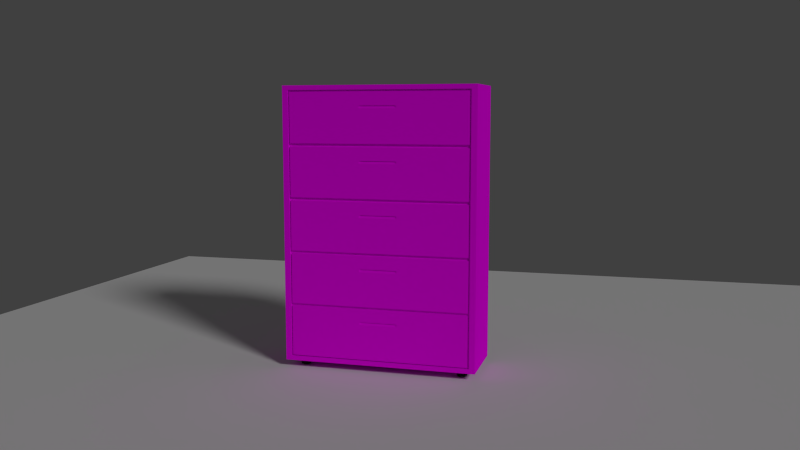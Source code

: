 # Source: cabinet.blend  (saved by Blender 2.75.0; exported with 4.5.12 LTS)
import bpy
from mathutils import Matrix  # noqa: F401  (used for matrix-valued properties, if any)

bpy.ops.wm.read_factory_settings(use_empty=True)
scene = bpy.context.scene
scene.name = 'Scene'

# ---- collections
col_collection_1 = bpy.data.collections.new('Collection 1'); scene.collection.children.link(col_collection_1)

# ---- images (referenced by path relative to the original .blend; pixels are not part of the script)
import os
ASSET_DIR = os.environ.get("B2B_ASSET_DIR", "")  # directory of the original .blend (textures are referenced by path, not embedded)
HERE = os.path.dirname(os.path.abspath(__file__))  # packed textures are extracted next to this script under _unpacked/

def load_image(name, relpath, width, height, colorspace="sRGB"):
    """Load a texture the original file referenced (path relative to the .blend, or extracted next to this script)."""
    p = next((c for c in (os.path.join(HERE, relpath), os.path.join(ASSET_DIR, relpath)) if relpath and os.path.exists(c)), "")
    if p:
        img = bpy.data.images.load(p, check_existing=True)
        img.name = name
    else:  # same state as the original file: an image datablock whose file is absent (Cycles renders it pink)
        img = bpy.data.images.new(name, width, height)
        img.source = "FILE"
        img.filepath = "//" + (relpath or name)
    img.colorspace_settings.name = colorspace
    return img
img_woodfine23_col_1k_jpg = load_image('WoodFine23_COL_1K.jpg', 'WoodFine23_COL_1K.jpg', 1024, 1024, 'sRGB')

# ---- materials (node trees are filled in below, after node groups)
mat_wood = bpy.data.materials.new('wood')
mat_wood.alpha_threshold = 0.0
mat_wood.roughness = 0.5
mat_black = bpy.data.materials.new('black')
mat_black.alpha_threshold = 0.0
mat_black.roughness = 0.5

# ---- material node trees
mat_wood.use_nodes = True; mat_wood.node_tree.nodes.clear()
_N = mat_wood.node_tree.nodes; _L = mat_wood.node_tree.links
n0 = _N.new('ShaderNodeOutputMaterial'); n0.name = 'Material Output'; n0.location = (300, 300)
n1 = _N.new('ShaderNodeBsdfDiffuse'); n1.name = 'Diffuse BSDF'; n1.location = (10, 300)
n2 = _N.new('ShaderNodeTexImage'); n2.name = 'Image Texture'; n2.location = (-180, 300)
n2.width = 140
n2.image = img_woodfine23_col_1k_jpg
_L.new(n1.outputs[0], n0.inputs[0])
_L.new(n2.outputs[0], n1.inputs[0])
n0.is_active_output = True
mat_black.use_nodes = True; mat_black.node_tree.nodes.clear()
_N = mat_black.node_tree.nodes; _L = mat_black.node_tree.links
n0 = _N.new('ShaderNodeOutputMaterial'); n0.name = 'Material Output'; n0.location = (300, 300)
n1 = _N.new('ShaderNodeBsdfDiffuse'); n1.name = 'Diffuse BSDF'; n1.location = (10, 300)
n1.inputs[0].default_value = (0.01341, 0.01341, 0.01341, 1.0)
_L.new(n1.outputs[0], n0.inputs[0])
n0.is_active_output = True

# ---- world
world_world = bpy.data.worlds.new('World'); scene.world = world_world
world_world.color = (0.05088, 0.05088, 0.05088)
world_world.use_sun_shadow = False
world_world.sun_shadow_jitter_overblur = 0.0
world_world.cycles.sampling_method = 'NONE'
world_world.cycles.sample_map_resolution = 256

# ---- cameras
cam_camera_001 = bpy.data.cameras.new('Camera.001')
cam_camera_001.clip_end = 100.0
cam_camera_001.lens = 35.0
cam_camera_001.sensor_width = 32.0
cam_camera_001.sensor_height = 18.0
cam_camera_001.display_size = 2.0
cam_camera_001.dof.focus_distance = 0.0

# ---- lights
light_sun = bpy.data.lights.new('Sun', 'SUN')
light_sun.transmission_factor = 0.0
light_sun.angle = 0.1993
light_sun.energy = 1.0
light_sun.shadow_buffer_clip_start = 0.5
light_sun.shadow_soft_size = 0.1
light_sun.shadow_cascade_max_distance = 1000.0
light_sun.cycles.use_multiple_importance_sampling = False

# ---- meshes
me_plane_001 = bpy.data.meshes.new('Plane.001')
me_plane_001.from_pydata([(-1.0, -1.0, 0.0), (1.0, -1.0, 0.0), (-1.0, 1.0, 0.0), (1.0, 1.0, 0.0)], [], [(0, 1, 3, 2)])
me_plane_001.use_remesh_preserve_volume = False
me_plane_001.use_remesh_preserve_attributes = False
me_plane_001.use_mirror_vertex_groups = False
me_plane_001.update()
me_cube_004 = bpy.data.meshes.new('Cube.004')
me_cube_004.from_pydata([(-1.0, -0.8869, -1.01), (-1.0, -0.8869, 0.7018), (-1.0, 0.8869, -1.01), (-1.0, 0.8869, 0.7018), (0.5407, -0.8869, -1.01), (0.5407, -0.8869, 0.7018), (0.5407, 0.8869, -1.01), (0.5407, 0.8869, 0.7018), (-0.9537, -0.8869, -0.9813), (-0.9537, -0.8869, 0.6735), (0.4944, -0.8869, 0.6735), (0.4944, -0.8869, -0.9813), (-0.9537, -0.8175, -0.9813), (-0.9537, -0.8175, 0.6735), (0.4944, -0.8175, 0.6735), (0.4944, -0.8175, -0.9813), (-1.0, -0.8869, -0.6673), (-1.0, -0.8869, -0.3251), (-1.0, -0.8869, 0.01723), (-1.0, -0.8869, 0.3595), (-1.0, 0.8869, 0.3595), (-1.0, 0.8869, 0.01723), (-1.0, 0.8869, -0.3251), (-1.0, 0.8869, -0.6673), (0.5407, 0.8869, 0.3595), (0.5407, 0.8869, 0.01723), (0.5407, 0.8869, -0.3251), (0.5407, 0.8869, -0.6673), (0.5407, -0.8869, 0.3595), (0.5407, -0.8869, 0.01723), (0.5407, -0.8869, -0.3251), (0.5407, -0.8869, -0.6673), (-0.9537, -0.8869, -0.6504), (-0.9537, -0.8869, -0.3194), (-0.9537, -0.8869, 0.01157), (-0.9537, -0.8869, 0.3425), (0.4944, -0.8869, 0.3425), (0.4944, -0.8869, 0.01157), (0.4944, -0.8869, -0.3194), (0.4944, -0.8869, -0.6504), (-0.9537, -0.8175, -0.6504), (-0.9537, -0.8175, -0.3194), (-0.9537, -0.8175, 0.01157), (-0.9537, -0.8175, 0.3425), (0.4944, -0.8175, 0.3425), (0.4944, -0.8175, 0.01157), (0.4944, -0.8175, -0.3194), (0.4944, -0.8175, -0.6504), (-0.9423, -0.8175, 0.3522), (-0.9423, -0.8175, 0.6638), (0.4831, -0.8175, 0.6638), (0.4831, -0.8175, 0.3522), (-0.9426, -0.8175, 0.02117), (-0.9426, -0.8175, 0.3329), (0.4824, -0.8175, 0.3329), (0.4824, -0.8175, 0.02117), (-0.9418, -0.8175, -0.3102), (-0.9418, -0.8175, 0.002347), (0.4825, -0.8175, 0.002347), (0.4825, -0.8175, -0.3102), (-0.9409, -0.8175, -0.6435), (-0.9409, -0.8175, -0.3273), (0.4833, -0.8175, -0.3273), (0.4833, -0.8175, -0.6435), (0.4809, -0.8175, -0.6573), (0.4809, -0.8175, -0.9751), (-0.9401, -0.8175, -0.9751), (-0.9401, -0.8175, -0.6573), (-0.9423, -0.8773, 0.3522), (-0.9423, -0.8773, 0.6638), (0.4831, -0.8773, 0.6638), (0.4831, -0.8773, 0.3522), (-0.9426, -0.8773, 0.02117), (-0.9426, -0.8773, 0.3329), (0.4824, -0.8773, 0.3329), (0.4824, -0.8773, 0.02117), (-0.9418, -0.8773, -0.3102), (-0.9418, -0.8773, 0.002347), (0.4825, -0.8773, 0.002347), (0.4825, -0.8773, -0.3102), (-0.9409, -0.8773, -0.6435), (-0.9409, -0.8773, -0.3273), (0.4833, -0.8773, -0.3273), (0.4833, -0.8773, -0.6435), (0.4809, -0.8773, -0.6573), (0.4809, -0.8773, -0.9751), (-0.9401, -0.8773, -0.9751), (-0.9401, -0.8773, -0.6573), (-0.3739, -0.8773, 0.5631), (-0.3739, -0.8773, 0.5949), (-0.08531, -0.8773, 0.5949), (-0.08531, -0.8773, 0.5631), (-0.3759, -0.8773, 0.2335), (-0.3759, -0.8773, 0.2655), (-0.08421, -0.8773, 0.2655), (-0.08421, -0.8773, 0.2335), (-0.3764, -0.8773, -0.09516), (-0.3764, -0.8773, -0.06096), (-0.08297, -0.8773, -0.06096), (-0.08297, -0.8773, -0.09516), (-0.3767, -0.8773, -0.4272), (-0.3767, -0.8773, -0.3925), (-0.08099, -0.8773, -0.3925), (-0.08099, -0.8773, -0.4272), (-0.08068, -0.8773, -0.7217), (-0.08068, -0.8773, -0.756), (-0.3786, -0.8773, -0.756), (-0.3786, -0.8773, -0.7217), (-1.0, -0.8869, 0.5307), (-0.9537, -0.8869, 0.508), (-0.9537, -0.8175, 0.508), (-1.0, 0.8869, 0.5307), (0.5407, 0.8869, 0.5307), (0.5407, -0.8869, 0.5307), (0.4944, -0.8869, 0.508), (0.4944, -0.8175, 0.508), (-0.9423, -0.8175, 0.508), (0.4831, -0.8175, 0.508), (-0.9423, -0.8773, 0.508), (0.4831, -0.8773, 0.508), (-0.3739, -0.8773, 0.579), (-0.08531, -0.8773, 0.579), (-1.0, -0.8869, 0.1884), (-1.0, 0.8869, 0.1884), (0.5407, 0.8869, 0.1884), (0.5407, -0.8869, 0.1884), (-0.9537, -0.8869, 0.1771), (0.4944, -0.8869, 0.1771), (-0.9537, -0.8175, 0.1771), (0.4944, -0.8175, 0.1771), (-0.9426, -0.8175, 0.1771), (0.4824, -0.8175, 0.1771), (-0.9426, -0.8773, 0.1771), (0.4824, -0.8773, 0.1771), (-0.3759, -0.8773, 0.2495), (-0.08421, -0.8773, 0.2495), (-1.0, -0.8869, -0.1539), (-1.0, 0.8869, -0.1539), (0.5407, 0.8869, -0.1539), (0.5407, -0.8869, -0.1539), (-0.9537, -0.8869, -0.1539), (0.4944, -0.8869, -0.1539), (-0.9537, -0.8175, -0.1539), (0.4944, -0.8175, -0.1539), (-0.9418, -0.8175, -0.1539), (0.4825, -0.8175, -0.1539), (-0.9418, -0.8773, -0.1539), (0.4825, -0.8773, -0.1539), (-0.3764, -0.8773, -0.07806), (-0.08297, -0.8773, -0.07806), (-1.0, -0.8869, -0.4962), (-1.0, 0.8869, -0.4962), (0.5407, 0.8869, -0.4962), (0.5407, -0.8869, -0.4962), (-0.9537, -0.8869, -0.4849), (0.4944, -0.8869, -0.4849), (-0.9537, -0.8175, -0.4849), (0.4944, -0.8175, -0.4849), (-0.9409, -0.8175, -0.4854), (0.4833, -0.8175, -0.4854), (-0.9409, -0.8773, -0.4854), (0.4833, -0.8773, -0.4854), (-0.3767, -0.8773, -0.4098), (-0.08099, -0.8773, -0.4098), (-1.0, 0.8869, -0.8385), (0.5407, 0.8869, -0.8385), (0.5407, -0.8869, -0.8385), (0.4944, -0.8869, -0.8159), (0.4944, -0.8175, -0.8159), (-1.0, -0.8869, -0.8385), (-0.9537, -0.8869, -0.8159), (-0.9537, -0.8175, -0.8159), (0.4809, -0.8175, -0.8162), (-0.9401, -0.8175, -0.8162), (0.4809, -0.8773, -0.8162), (-0.9401, -0.8773, -0.8162), (-0.08068, -0.8773, -0.7389), (-0.3786, -0.8773, -0.7389), (-0.08531, -0.8607, 0.5883), (-0.08531, -0.8607, 0.5724), (-0.3739, -0.8607, 0.5724), (-0.08421, -0.8607, 0.2589), (-0.08421, -0.8607, 0.2428), (-0.3759, -0.8607, 0.2428), (-0.08297, -0.8607, -0.06873), (-0.08297, -0.8607, -0.08583), (-0.3764, -0.8607, -0.08583), (-0.08099, -0.8607, -0.4005), (-0.08099, -0.8607, -0.4179), (-0.3767, -0.8607, -0.4179), (-0.08068, -0.8607, -0.7295), (-0.08068, -0.8607, -0.7467), (-0.3786, -0.8607, -0.7467), (-0.3739, -0.8607, 0.5883), (-0.3759, -0.8607, 0.2589), (-0.3764, -0.8607, -0.06873), (-0.3767, -0.8607, -0.4005), (-0.3786, -0.8607, -0.7295)], [], [(169, 164, 2, 0), (164, 165, 6, 2), (165, 166, 4, 6), (169, 0, 8, 170), (0, 2, 6, 4), (5, 7, 3, 1), (170, 8, 12, 171), (113, 5, 10, 114), (5, 1, 9, 10), (0, 4, 11, 8), (171, 12, 66, 173), (114, 10, 14, 115), (10, 9, 13, 14), (8, 11, 15, 12), (167, 39, 47, 168), (155, 38, 46, 157), (141, 37, 45, 143), (127, 36, 44, 129), (43, 44, 51, 48), (44, 43, 53, 54), (45, 42, 57, 58), (156, 40, 60, 158), (166, 31, 39, 167), (153, 30, 38, 155), (139, 29, 37, 141), (125, 28, 36, 127), (109, 35, 43, 110), (126, 34, 42, 128), (140, 33, 41, 142), (154, 32, 40, 156), (108, 19, 35, 109), (122, 18, 34, 126), (136, 17, 33, 140), (150, 16, 32, 154), (112, 113, 28, 24), (124, 125, 29, 25), (138, 139, 30, 26), (152, 153, 31, 27), (111, 112, 24, 20), (123, 124, 25, 21), (137, 138, 26, 22), (151, 152, 27, 23), (108, 111, 20, 19), (122, 123, 21, 18), (136, 137, 22, 17), (150, 151, 23, 16), (144, 56, 76, 146), (110, 43, 48, 116), (115, 14, 50, 117), (14, 13, 49, 50), (54, 53, 73, 74), (42, 45, 55, 52), (129, 44, 54, 131), (128, 42, 52, 130), (66, 65, 85, 86), (142, 41, 56, 144), (41, 46, 59, 56), (143, 45, 58, 145), (52, 55, 75, 72), (46, 41, 61, 62), (157, 46, 62, 159), (40, 47, 63, 60), (116, 48, 68, 118), (168, 47, 64, 172), (47, 40, 67, 64), (12, 15, 65, 66), (118, 68, 88, 120), (132, 72, 92, 134), (146, 76, 96, 148), (160, 80, 100, 162), (174, 84, 104, 176), (60, 63, 83, 80), (62, 61, 81, 82), (172, 64, 84, 174), (131, 54, 74, 133), (48, 51, 71, 68), (159, 62, 82, 161), (117, 50, 70, 119), (130, 52, 72, 132), (56, 59, 79, 76), (58, 57, 77, 78), (158, 60, 80, 160), (50, 49, 69, 70), (64, 67, 87, 84), (173, 66, 86, 175), (145, 58, 78, 147), (95, 135, 181, 182), (70, 69, 89, 90), (119, 70, 90, 121), (68, 71, 91, 88), (100, 103, 188, 189), (133, 74, 94, 135), (74, 73, 93, 94), (72, 75, 95, 92), (106, 105, 191, 192), (147, 78, 98, 149), (78, 77, 97, 98), (76, 79, 99, 96), (92, 95, 182, 183), (161, 82, 102, 163), (82, 81, 101, 102), (80, 83, 103, 100), (162, 100, 189, 196), (86, 85, 105, 106), (175, 86, 106, 177), (84, 87, 107, 104), (71, 119, 121, 91), (90, 89, 120, 121), (51, 117, 119, 71), (69, 118, 120, 89), (49, 116, 118, 69), (44, 115, 117, 51), (13, 110, 116, 49), (1, 3, 111, 108), (3, 7, 112, 111), (7, 5, 113, 112), (1, 108, 109, 9), (9, 109, 110, 13), (36, 114, 115, 44), (28, 113, 114, 36), (75, 133, 135, 95), (94, 93, 134, 135), (53, 130, 132, 73), (55, 131, 133, 75), (73, 132, 134, 93), (43, 128, 130, 53), (45, 129, 131, 55), (19, 20, 123, 122), (20, 24, 124, 123), (24, 28, 125, 124), (19, 122, 126, 35), (35, 126, 128, 43), (29, 125, 127, 37), (37, 127, 129, 45), (79, 147, 149, 99), (98, 97, 148, 149), (59, 145, 147, 79), (77, 146, 148, 97), (46, 143, 145, 59), (42, 142, 144, 57), (57, 144, 146, 77), (18, 21, 137, 136), (21, 25, 138, 137), (25, 29, 139, 138), (18, 136, 140, 34), (34, 140, 142, 42), (30, 139, 141, 38), (38, 141, 143, 46), (83, 161, 163, 103), (102, 101, 162, 163), (61, 158, 160, 81), (63, 159, 161, 83), (81, 160, 162, 101), (47, 157, 159, 63), (17, 22, 151, 150), (22, 26, 152, 151), (26, 30, 153, 152), (17, 150, 154, 33), (33, 154, 156, 41), (31, 153, 155, 39), (41, 156, 158, 61), (39, 155, 157, 47), (87, 175, 177, 107), (104, 107, 177, 176), (67, 173, 175, 87), (65, 172, 174, 85), (85, 174, 176, 105), (15, 168, 172, 65), (4, 166, 167, 11), (11, 167, 168, 15), (40, 171, 173, 67), (32, 170, 171, 40), (16, 169, 170, 32), (27, 31, 166, 165), (23, 27, 165, 164), (16, 23, 164, 169), (178, 193, 180, 179), (181, 194, 183, 182), (184, 195, 186, 185), (187, 196, 189, 188), (190, 197, 192, 191), (121, 120, 193, 178), (105, 176, 190, 191), (135, 134, 194, 181), (88, 91, 179, 180), (149, 148, 195, 184), (91, 121, 178, 179), (103, 163, 187, 188), (163, 162, 196, 187), (176, 177, 197, 190), (96, 99, 185, 186), (120, 88, 180, 193), (134, 92, 183, 194), (177, 106, 192, 197), (99, 149, 184, 185), (148, 96, 186, 195)])
me_cube_004.materials.append(mat_wood)
me_cube_004.use_remesh_preserve_volume = False
me_cube_004.use_remesh_preserve_attributes = False
me_cube_004.use_mirror_vertex_groups = False
me_cube_004.update()
me_cylinder_005 = bpy.data.meshes.new('Cylinder.005')
me_cylinder_005.from_pydata([(0.0, 1.0, -1.0), (0.0, 1.197, 1.0), (0.7071, 0.7071, -1.0), (0.8462, 0.8462, 1.0), (1.0, -4.371e-08, -1.0), (1.197, -5.231e-08, 1.0), (0.7071, -0.7071, -1.0), (0.8462, -0.8462, 1.0), (-8.742e-08, -1.0, -1.0), (-1.046e-07, -1.197, 1.0), (-0.7071, -0.7071, -1.0), (-0.8462, -0.8462, 1.0), (-1.0, 1.192e-08, -1.0), (-1.197, 1.427e-08, 1.0), (-0.7071, 0.7071, -1.0), (-0.8462, 0.8462, 1.0), (0.0, 1.197, 2.113), (0.8462, 0.8462, 2.113), (1.197, -5.231e-08, 2.113), (0.8462, -0.8462, 2.113), (-1.046e-07, -1.197, 2.113), (-0.8462, -0.8462, 2.113), (-1.197, 1.427e-08, 2.113), (-0.8462, 0.8462, 2.113)], [], [(0, 1, 3, 2), (2, 3, 5, 4), (4, 5, 7, 6), (6, 7, 9, 8), (8, 9, 11, 10), (10, 11, 13, 12), (1, 15, 23, 16), (14, 15, 1, 0), (12, 13, 15, 14), (0, 2, 4, 6, 8, 10, 12, 14), (17, 16, 23, 22, 21, 20, 19, 18), (9, 7, 19, 20), (15, 13, 22, 23), (7, 5, 18, 19), (13, 11, 21, 22), (5, 3, 17, 18), (3, 1, 16, 17), (11, 9, 20, 21)])
me_cylinder_005.materials.append(mat_black)
me_cylinder_005.use_remesh_preserve_volume = False
me_cylinder_005.use_remesh_preserve_attributes = False
me_cylinder_005.use_mirror_vertex_groups = False
me_cylinder_005.update()
me_cylinder_004 = bpy.data.meshes.new('Cylinder.004')
me_cylinder_004.from_pydata([(0.0, 1.0, -1.0), (0.0, 1.197, 1.0), (0.7071, 0.7071, -1.0), (0.8462, 0.8462, 1.0), (1.0, -4.371e-08, -1.0), (1.197, -5.231e-08, 1.0), (0.7071, -0.7071, -1.0), (0.8462, -0.8462, 1.0), (-8.742e-08, -1.0, -1.0), (-1.046e-07, -1.197, 1.0), (-0.7071, -0.7071, -1.0), (-0.8462, -0.8462, 1.0), (-1.0, 1.192e-08, -1.0), (-1.197, 1.427e-08, 1.0), (-0.7071, 0.7071, -1.0), (-0.8462, 0.8462, 1.0), (0.0, 1.197, 2.113), (0.8462, 0.8462, 2.113), (1.197, -5.231e-08, 2.113), (0.8462, -0.8462, 2.113), (-1.046e-07, -1.197, 2.113), (-0.8462, -0.8462, 2.113), (-1.197, 1.427e-08, 2.113), (-0.8462, 0.8462, 2.113)], [], [(0, 1, 3, 2), (2, 3, 5, 4), (4, 5, 7, 6), (6, 7, 9, 8), (8, 9, 11, 10), (10, 11, 13, 12), (1, 15, 23, 16), (14, 15, 1, 0), (12, 13, 15, 14), (0, 2, 4, 6, 8, 10, 12, 14), (17, 16, 23, 22, 21, 20, 19, 18), (9, 7, 19, 20), (15, 13, 22, 23), (7, 5, 18, 19), (13, 11, 21, 22), (5, 3, 17, 18), (3, 1, 16, 17), (11, 9, 20, 21)])
me_cylinder_004.materials.append(mat_black)
me_cylinder_004.use_remesh_preserve_volume = False
me_cylinder_004.use_remesh_preserve_attributes = False
me_cylinder_004.use_mirror_vertex_groups = False
me_cylinder_004.update()
me_cylinder_003 = bpy.data.meshes.new('Cylinder.003')
me_cylinder_003.from_pydata([(0.0, 1.0, -1.0), (0.0, 1.197, 1.0), (0.7071, 0.7071, -1.0), (0.8462, 0.8462, 1.0), (1.0, -4.371e-08, -1.0), (1.197, -5.231e-08, 1.0), (0.7071, -0.7071, -1.0), (0.8462, -0.8462, 1.0), (-8.742e-08, -1.0, -1.0), (-1.046e-07, -1.197, 1.0), (-0.7071, -0.7071, -1.0), (-0.8462, -0.8462, 1.0), (-1.0, 1.192e-08, -1.0), (-1.197, 1.427e-08, 1.0), (-0.7071, 0.7071, -1.0), (-0.8462, 0.8462, 1.0), (0.0, 1.197, 2.113), (0.8462, 0.8462, 2.113), (1.197, -5.231e-08, 2.113), (0.8462, -0.8462, 2.113), (-1.046e-07, -1.197, 2.113), (-0.8462, -0.8462, 2.113), (-1.197, 1.427e-08, 2.113), (-0.8462, 0.8462, 2.113)], [], [(0, 1, 3, 2), (2, 3, 5, 4), (4, 5, 7, 6), (6, 7, 9, 8), (8, 9, 11, 10), (10, 11, 13, 12), (1, 15, 23, 16), (14, 15, 1, 0), (12, 13, 15, 14), (0, 2, 4, 6, 8, 10, 12, 14), (17, 16, 23, 22, 21, 20, 19, 18), (9, 7, 19, 20), (15, 13, 22, 23), (7, 5, 18, 19), (13, 11, 21, 22), (5, 3, 17, 18), (3, 1, 16, 17), (11, 9, 20, 21)])
me_cylinder_003.materials.append(mat_black)
me_cylinder_003.use_remesh_preserve_volume = False
me_cylinder_003.use_remesh_preserve_attributes = False
me_cylinder_003.use_mirror_vertex_groups = False
me_cylinder_003.update()
me_cylinder_002 = bpy.data.meshes.new('Cylinder.002')
me_cylinder_002.from_pydata([(0.0, 1.0, -1.0), (0.0, 1.197, 1.0), (0.7071, 0.7071, -1.0), (0.8462, 0.8462, 1.0), (1.0, -4.371e-08, -1.0), (1.197, -5.231e-08, 1.0), (0.7071, -0.7071, -1.0), (0.8462, -0.8462, 1.0), (-8.742e-08, -1.0, -1.0), (-1.046e-07, -1.197, 1.0), (-0.7071, -0.7071, -1.0), (-0.8462, -0.8462, 1.0), (-1.0, 1.192e-08, -1.0), (-1.197, 1.427e-08, 1.0), (-0.7071, 0.7071, -1.0), (-0.8462, 0.8462, 1.0), (0.0, 1.197, 2.113), (0.8462, 0.8462, 2.113), (1.197, -5.231e-08, 2.113), (0.8462, -0.8462, 2.113), (-1.046e-07, -1.197, 2.113), (-0.8462, -0.8462, 2.113), (-1.197, 1.427e-08, 2.113), (-0.8462, 0.8462, 2.113)], [], [(0, 1, 3, 2), (2, 3, 5, 4), (4, 5, 7, 6), (6, 7, 9, 8), (8, 9, 11, 10), (10, 11, 13, 12), (1, 15, 23, 16), (14, 15, 1, 0), (12, 13, 15, 14), (0, 2, 4, 6, 8, 10, 12, 14), (17, 16, 23, 22, 21, 20, 19, 18), (9, 7, 19, 20), (15, 13, 22, 23), (7, 5, 18, 19), (13, 11, 21, 22), (5, 3, 17, 18), (3, 1, 16, 17), (11, 9, 20, 21)])
me_cylinder_002.materials.append(mat_black)
me_cylinder_002.use_remesh_preserve_volume = False
me_cylinder_002.use_remesh_preserve_attributes = False
me_cylinder_002.use_mirror_vertex_groups = False
me_cylinder_002.update()

# ---- objects
ob_plane = bpy.data.objects.new('Plane', me_plane_001)
ob_camera = bpy.data.objects.new('Camera', cam_camera_001)
ob_sun = bpy.data.objects.new('Sun', light_sun)
ob_cabinet = bpy.data.objects.new('cabinet', me_cube_004)
ob_support_003 = bpy.data.objects.new('support.003', me_cylinder_005)
ob_support_002 = bpy.data.objects.new('support.002', me_cylinder_004)
ob_support_001 = bpy.data.objects.new('support.001', me_cylinder_003)
ob_support = bpy.data.objects.new('support', me_cylinder_002)

# ---- transforms, parenting, visibility, modifiers, constraints
ob_plane.location = (0.0, 0.0, -0.01663)
ob_plane.scale = (3.843, 3.843, 3.843)
ob_plane.lineart.crease_threshold = 0.0
ob_camera.location = (1.788, -6.162, 1.799)
ob_camera.rotation_euler = (1.445, -6.701e-07, 0.273)
ob_camera.lineart.crease_threshold = 0.0
ob_sun.location = (5.252, -3.235, 3.488)
ob_sun.rotation_euler = (5.261, -0.1496, 3.975)
ob_sun.lineart.crease_threshold = 0.0
ob_cabinet.location = (0.2309, -0.1952, 1.195)
ob_cabinet.rotation_euler = (0.0, -0.0, 6.283)
ob_cabinet.scale = (0.8982, 0.2809, 1.146)
ob_cabinet.lineart.crease_threshold = 0.0
ob_support_003.parent = ob_cabinet
ob_support_003.matrix_parent_inverse = Matrix(((1.113, 1.947e-07, 1.49e-08, -0.2571), (-6.225e-07, 3.56, -5.96e-08, 0.695), (0.0, 0.0, 0.8729, -1.043), (0.0, 0.0, 0.0, 1.0)))
ob_support_003.location = (-0.5545, -0.336, 0.01035)
ob_support_003.scale = (0.036, 0.036, 0.01722)
ob_support_003.lineart.crease_threshold = 0.0
ob_support_002.parent = ob_cabinet
ob_support_002.matrix_parent_inverse = Matrix(((1.113, 1.947e-07, 1.49e-08, -0.2571), (-6.225e-07, 3.56, -5.96e-08, 0.695), (0.0, 0.0, 0.8729, -1.043), (0.0, 0.0, 0.0, 1.0)))
ob_support_002.location = (0.6051, -0.336, 0.01035)
ob_support_002.scale = (0.036, 0.036, 0.01722)
ob_support_002.lineart.crease_threshold = 0.0
ob_support_001.parent = ob_cabinet
ob_support_001.matrix_parent_inverse = Matrix(((1.113, 1.947e-07, 1.49e-08, -0.2571), (-6.225e-07, 3.56, -5.96e-08, 0.695), (0.0, 0.0, 0.8729, -1.043), (0.0, 0.0, 0.0, 1.0)))
ob_support_001.location = (0.6051, -0.02601, 0.01035)
ob_support_001.scale = (0.036, 0.036, 0.01722)
ob_support_001.lineart.crease_threshold = 0.0
ob_support.parent = ob_cabinet
ob_support.matrix_parent_inverse = Matrix(((1.113, 1.947e-07, 1.49e-08, -0.2571), (-6.225e-07, 3.56, -5.96e-08, 0.695), (0.0, 0.0, 0.8729, -1.043), (0.0, 0.0, 0.0, 1.0)))
ob_support.location = (-0.5545, -0.02601, 0.01035)
ob_support.scale = (0.036, 0.036, 0.01722)
ob_support.lineart.crease_threshold = 0.0

# ---- collection membership
col_collection_1.objects.link(ob_plane)
col_collection_1.objects.link(ob_camera)
col_collection_1.objects.link(ob_sun)
col_collection_1.objects.link(ob_cabinet)
col_collection_1.objects.link(ob_support_003)
col_collection_1.objects.link(ob_support_002)
col_collection_1.objects.link(ob_support_001)
col_collection_1.objects.link(ob_support)

# ---- scene / render settings (as saved in the file)
scene.camera = ob_camera
scene.frame_start = 1; scene.frame_end = 250; scene.frame_set(1)
scene.render.engine = 'CYCLES'
scene.render.resolution_percentage = 50
scene.render.fps = 30
scene.render.dither_intensity = 0.0
scene.cycles.use_denoising = False
scene.cycles.samples = 200
scene.cycles.sampling_pattern = 'TABULATED_SOBOL'
scene.cycles.light_sampling_threshold = 0.0
scene.cycles.use_adaptive_sampling = False
scene.cycles.use_light_tree = False
scene.cycles.blur_glossy = 0.0
scene.cycles.pixel_filter_type = 'GAUSSIAN'
scene.cycles.sample_clamp_indirect = 0.0
scene.view_settings.view_transform = 'Standard'
bpy.context.view_layer.update()
